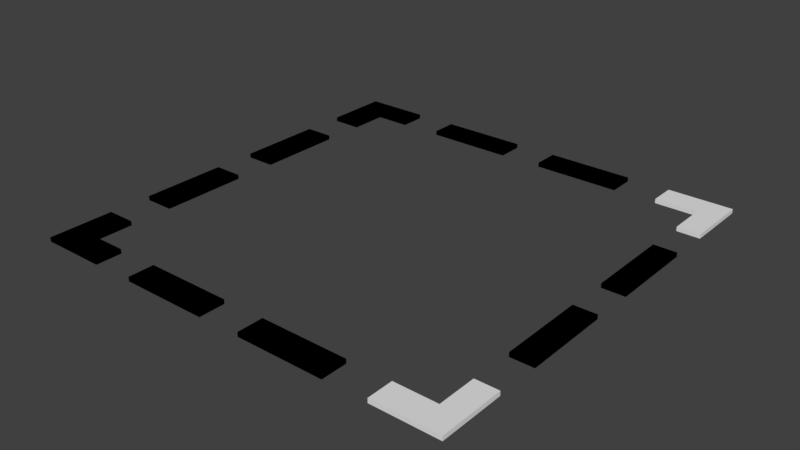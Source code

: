 # Source: FloorTile.blend  (saved by Blender 2.78.0; exported with 4.5.12 LTS)
import bpy
from mathutils import Matrix  # noqa: F401  (used for matrix-valued properties, if any)

bpy.ops.wm.read_factory_settings(use_empty=True)
scene = bpy.context.scene
scene.name = 'Scene'

# ---- collections
col_collection_1 = bpy.data.collections.new('Collection 1'); scene.collection.children.link(col_collection_1)

# ---- world
world_world = bpy.data.worlds.new('World'); scene.world = world_world
world_world.color = (0.05088, 0.05088, 0.05088)
world_world.use_sun_shadow = False
world_world.sun_shadow_jitter_overblur = 0.0
world_world.cycles.sampling_method = 'MANUAL'

# ---- meshes
me_cube_001 = bpy.data.meshes.new('Cube.001')
me_cube_001.from_pydata([(0.4471, -0.5, -1.49e-08), (0.4471, -0.5, 0.01), (0.4471, -0.44, -1.49e-08), (0.4471, -0.44, 0.01), (0.5, -0.5, -1.49e-08), (0.5, -0.5, 0.01), (0.5, -0.44, -1.49e-08), (0.5, -0.44, 0.01), (0.05, -0.5, -1.49e-08), (0.05, -0.5, 0.01), (0.05, -0.44, -1.49e-08), (0.05, -0.44, 0.01), (0.25, -0.5, -1.49e-08), (0.25, -0.5, 0.01), (0.25, -0.44, -1.49e-08), (0.25, -0.44, 0.01), (0.35, -0.5, -1.49e-08), (0.35, -0.5, 0.01), (0.35, -0.44, -1.49e-08), (0.35, -0.44, 0.01), (-0.25, -0.5, -1.49e-08), (-0.25, -0.5, 0.01), (-0.25, -0.44, -1.49e-08), (-0.25, -0.44, 0.01), (-0.05, -0.5, -1.49e-08), (-0.05, -0.5, 0.01), (-0.05, -0.44, -1.49e-08), (-0.05, -0.44, 0.01), (0.4471, -0.35, -1.49e-08), (0.4471, -0.35, 0.01), (0.5, -0.35, -1.49e-08), (0.5, -0.35, 0.01), (-0.5, -0.44, -1.49e-08), (-0.5, -0.44, 0.01), (-0.4329, -0.44, -1.49e-08), (-0.4329, -0.44, 0.01), (-0.5, -0.5, -1.49e-08), (-0.5, -0.5, 0.01), (-0.4329, -0.5, -1.49e-08), (-0.4329, -0.5, 0.01), (-0.5, -0.35, -1.49e-08), (-0.5, -0.35, 0.01), (-0.4329, -0.35, -1.49e-08), (-0.4329, -0.35, 0.01), (-0.35, -0.44, -1.49e-08), (-0.35, -0.44, 0.01), (-0.35, -0.5, -1.49e-08), (-0.35, -0.5, 0.01), (0.05, -0.5, -1.49e-08), (0.05, -0.5, 0.01), (0.05, -0.44, -1.49e-08), (0.05, -0.44, 0.01), (0.25, -0.5, -1.49e-08), (0.25, -0.5, 0.01), (0.25, -0.44, -1.49e-08), (0.25, -0.44, 0.01), (-0.25, -0.5, -1.49e-08), (-0.25, -0.5, 0.01), (-0.25, -0.44, -1.49e-08), (-0.25, -0.44, 0.01), (-0.05, -0.5, -1.49e-08), (-0.05, -0.5, 0.01), (-0.05, -0.44, -1.49e-08), (-0.05, -0.44, 0.01), (-0.5, -0.44, -1.49e-08), (-0.5, -0.44, 0.01), (-0.4329, -0.44, -1.49e-08), (-0.4329, -0.44, 0.01), (-0.5, -0.5, -1.49e-08), (-0.5, -0.5, 0.01), (-0.4329, -0.5, -1.49e-08), (-0.4329, -0.5, 0.01), (-0.5, -0.35, -1.49e-08), (-0.5, -0.35, 0.01), (-0.4329, -0.35, -1.49e-08), (-0.4329, -0.35, 0.01), (-0.35, -0.44, -1.49e-08), (-0.35, -0.44, 0.01), (-0.35, -0.5, -1.49e-08), (-0.35, -0.5, 0.01), (-0.5, -0.05, -1.49e-08), (-0.5, -0.05, 0.01), (-0.4329, -0.05, -1.49e-08), (-0.4329, -0.05, 0.01), (-0.5, -0.25, -1.49e-08), (-0.5, -0.25, 0.01), (-0.4329, -0.25, -1.49e-08), (-0.4329, -0.25, 0.01), (-0.5, 0.25, -1.49e-08), (-0.5, 0.25, 0.01), (-0.4329, 0.25, -1.49e-08), (-0.4329, 0.25, 0.01), (-0.5, 0.05, -1.49e-08), (-0.5, 0.05, 0.01), (-0.4329, 0.05, -1.49e-08), (-0.4329, 0.05, 0.01), (-0.5, -0.05, -1.49e-08), (-0.5, -0.05, 0.01), (-0.4329, -0.05, -1.49e-08), (-0.4329, -0.05, 0.01), (-0.5, -0.25, -1.49e-08), (-0.5, -0.25, 0.01), (-0.4329, -0.25, -1.49e-08), (-0.4329, -0.25, 0.01), (-0.5, 0.25, -1.49e-08), (-0.5, 0.25, 0.01), (-0.4329, 0.25, -1.49e-08), (-0.4329, 0.25, 0.01), (-0.5, 0.05, -1.49e-08), (-0.5, 0.05, 0.01), (-0.4329, 0.05, -1.49e-08), (-0.4329, 0.05, 0.01), (0.4471, -0.05, -1.49e-08), (0.4471, -0.05, 0.01), (0.5, -0.05, -1.49e-08), (0.5, -0.05, 0.01), (0.4471, -0.25, -1.49e-08), (0.4471, -0.25, 0.01), (0.5, -0.25, -1.49e-08), (0.5, -0.25, 0.01), (0.4471, 0.25, -1.49e-08), (0.4471, 0.25, 0.01), (0.5, 0.25, -1.49e-08), (0.5, 0.25, 0.01), (0.4471, 0.05, -1.49e-08), (0.4471, 0.05, 0.01), (0.5, 0.05, -1.49e-08), (0.5, 0.05, 0.01), (0.4471, -0.05, -1.49e-08), (0.4471, -0.05, 0.01), (0.5, -0.05, -1.49e-08), (0.5, -0.05, 0.01), (0.4471, -0.25, -1.49e-08), (0.4471, -0.25, 0.01), (0.5, -0.25, -1.49e-08), (0.5, -0.25, 0.01), (0.4471, 0.25, -1.49e-08), (0.4471, 0.25, 0.01), (0.5, 0.25, -1.49e-08), (0.5, 0.25, 0.01), (0.4471, 0.05, -1.49e-08), (0.4471, 0.05, 0.01), (0.5, 0.05, -1.49e-08), (0.5, 0.05, 0.01), (0.05, 0.44, -1.49e-08), (0.05, 0.44, 0.01), (0.05, 0.5, -1.49e-08), (0.05, 0.5, 0.01), (0.25, 0.44, -1.49e-08), (0.25, 0.44, 0.01), (0.25, 0.5, -1.49e-08), (0.25, 0.5, 0.01), (-0.25, 0.44, -1.49e-08), (-0.25, 0.44, 0.01), (-0.25, 0.5, -1.49e-08), (-0.25, 0.5, 0.01), (-0.05, 0.44, -1.49e-08), (-0.05, 0.44, 0.01), (-0.05, 0.5, -1.49e-08), (-0.05, 0.5, 0.01), (0.05, 0.44, -1.49e-08), (0.05, 0.44, 0.01), (0.05, 0.5, -1.49e-08), (0.05, 0.5, 0.01), (0.25, 0.44, -1.49e-08), (0.25, 0.44, 0.01), (0.25, 0.5, -1.49e-08), (0.25, 0.5, 0.01), (-0.25, 0.44, -1.49e-08), (-0.25, 0.44, 0.01), (-0.25, 0.5, -1.49e-08), (-0.25, 0.5, 0.01), (-0.05, 0.44, -1.49e-08), (-0.05, 0.44, 0.01), (-0.05, 0.5, -1.49e-08), (-0.05, 0.5, 0.01), (-0.4329, 0.5, -1.49e-08), (-0.4329, 0.5, 0.01), (-0.4329, 0.44, -1.49e-08), (-0.4329, 0.44, 0.01), (-0.5, 0.5, -1.49e-08), (-0.5, 0.5, 0.01), (-0.5, 0.44, -1.49e-08), (-0.5, 0.44, 0.01), (-0.35, 0.5, -1.49e-08), (-0.35, 0.5, 0.01), (-0.35, 0.44, -1.49e-08), (-0.35, 0.44, 0.01), (-0.4329, 0.35, -1.49e-08), (-0.4329, 0.35, 0.01), (-0.5, 0.35, -1.49e-08), (-0.5, 0.35, 0.01), (-0.4329, 0.5, -1.49e-08), (-0.4329, 0.5, 0.01), (-0.4329, 0.44, -1.49e-08), (-0.4329, 0.44, 0.01), (-0.5, 0.5, -1.49e-08), (-0.5, 0.5, 0.01), (-0.5, 0.44, -1.49e-08), (-0.5, 0.44, 0.01), (-0.35, 0.5, -1.49e-08), (-0.35, 0.5, 0.01), (-0.35, 0.44, -1.49e-08), (-0.35, 0.44, 0.01), (-0.4329, 0.35, -1.49e-08), (-0.4329, 0.35, 0.01), (-0.5, 0.35, -1.49e-08), (-0.5, 0.35, 0.01), (0.5, 0.44, -1.49e-08), (0.5, 0.44, 0.01), (0.4471, 0.44, -1.49e-08), (0.4471, 0.44, 0.01), (0.5, 0.5, -1.49e-08), (0.5, 0.5, 0.01), (0.4471, 0.5, -1.49e-08), (0.4471, 0.5, 0.01), (0.5, 0.35, -1.49e-08), (0.5, 0.35, 0.01), (0.4471, 0.35, -1.49e-08), (0.4471, 0.35, 0.01), (0.35, 0.44, -1.49e-08), (0.35, 0.44, 0.01), (0.35, 0.5, -1.49e-08), (0.35, 0.5, 0.01)], [], [(2, 0, 16, 18), (3, 7, 31, 29), (6, 7, 5, 4), (4, 5, 1, 0), (2, 6, 4, 0), (7, 3, 1, 5), (8, 9, 11, 10), (10, 11, 15, 14), (14, 15, 13, 12), (12, 13, 9, 8), (10, 14, 12, 8), (15, 11, 9, 13), (16, 17, 19, 18), (3, 2, 18, 19), (0, 1, 17, 16), (1, 3, 19, 17), (20, 21, 23, 22), (22, 23, 27, 26), (26, 27, 25, 24), (24, 25, 21, 20), (22, 26, 24, 20), (27, 23, 21, 25), (28, 29, 31, 30), (2, 3, 29, 28), (7, 6, 30, 31), (6, 2, 28, 30), (34, 32, 40, 42), (35, 39, 47, 45), (38, 39, 37, 36), (36, 37, 33, 32), (34, 38, 36, 32), (39, 35, 33, 37), (40, 41, 43, 42), (35, 34, 42, 43), (32, 33, 41, 40), (33, 35, 43, 41), (44, 45, 47, 46), (34, 35, 45, 44), (39, 38, 46, 47), (38, 34, 44, 46), (48, 49, 51, 50), (50, 51, 55, 54), (54, 55, 53, 52), (52, 53, 49, 48), (50, 54, 52, 48), (55, 51, 49, 53), (56, 57, 59, 58), (58, 59, 63, 62), (62, 63, 61, 60), (60, 61, 57, 56), (58, 62, 60, 56), (63, 59, 57, 61), (66, 64, 72, 74), (67, 71, 79, 77), (70, 71, 69, 68), (68, 69, 65, 64), (66, 70, 68, 64), (71, 67, 65, 69), (72, 73, 75, 74), (67, 66, 74, 75), (64, 65, 73, 72), (65, 67, 75, 73), (76, 77, 79, 78), (66, 67, 77, 76), (71, 70, 78, 79), (70, 66, 76, 78), (80, 81, 83, 82), (82, 83, 87, 86), (86, 87, 85, 84), (84, 85, 81, 80), (82, 86, 84, 80), (87, 83, 81, 85), (88, 89, 91, 90), (90, 91, 95, 94), (94, 95, 93, 92), (92, 93, 89, 88), (90, 94, 92, 88), (95, 91, 89, 93), (96, 97, 99, 98), (98, 99, 103, 102), (102, 103, 101, 100), (100, 101, 97, 96), (98, 102, 100, 96), (103, 99, 97, 101), (104, 105, 107, 106), (106, 107, 111, 110), (110, 111, 109, 108), (108, 109, 105, 104), (106, 110, 108, 104), (111, 107, 105, 109), (112, 113, 115, 114), (114, 115, 119, 118), (118, 119, 117, 116), (116, 117, 113, 112), (114, 118, 116, 112), (119, 115, 113, 117), (120, 121, 123, 122), (122, 123, 127, 126), (126, 127, 125, 124), (124, 125, 121, 120), (122, 126, 124, 120), (127, 123, 121, 125), (128, 129, 131, 130), (130, 131, 135, 134), (134, 135, 133, 132), (132, 133, 129, 128), (130, 134, 132, 128), (135, 131, 129, 133), (136, 137, 139, 138), (138, 139, 143, 142), (142, 143, 141, 140), (140, 141, 137, 136), (138, 142, 140, 136), (143, 139, 137, 141), (144, 145, 147, 146), (146, 147, 151, 150), (150, 151, 149, 148), (148, 149, 145, 144), (146, 150, 148, 144), (151, 147, 145, 149), (152, 153, 155, 154), (154, 155, 159, 158), (158, 159, 157, 156), (156, 157, 153, 152), (154, 158, 156, 152), (159, 155, 153, 157), (160, 161, 163, 162), (162, 163, 167, 166), (166, 167, 165, 164), (164, 165, 161, 160), (162, 166, 164, 160), (167, 163, 161, 165), (168, 169, 171, 170), (170, 171, 175, 174), (174, 175, 173, 172), (172, 173, 169, 168), (170, 174, 172, 168), (175, 171, 169, 173), (178, 176, 184, 186), (179, 183, 191, 189), (182, 183, 181, 180), (180, 181, 177, 176), (178, 182, 180, 176), (183, 179, 177, 181), (184, 185, 187, 186), (179, 178, 186, 187), (176, 177, 185, 184), (177, 179, 187, 185), (188, 189, 191, 190), (178, 179, 189, 188), (183, 182, 190, 191), (182, 178, 188, 190), (194, 192, 200, 202), (195, 199, 207, 205), (198, 199, 197, 196), (196, 197, 193, 192), (194, 198, 196, 192), (199, 195, 193, 197), (200, 201, 203, 202), (195, 194, 202, 203), (192, 193, 201, 200), (193, 195, 203, 201), (204, 205, 207, 206), (194, 195, 205, 204), (199, 198, 206, 207), (198, 194, 204, 206), (210, 208, 216, 218), (211, 215, 223, 221), (214, 215, 213, 212), (212, 213, 209, 208), (210, 214, 212, 208), (215, 211, 209, 213), (216, 217, 219, 218), (211, 210, 218, 219), (208, 209, 217, 216), (209, 211, 219, 217), (220, 221, 223, 222), (210, 211, 221, 220), (215, 214, 222, 223), (214, 210, 220, 222)])
_uv = me_cube_001.uv_layers.new(name='UVMap')
_uv.uv.foreach_set('vector', [0.1025, 0.5684, 0.1025, 0.6316, 1.888e-07, 0.6316, 1.888e-07, 0.5684, 0.4193, 0.2211, 0.4752, 0.2211, 0.4752, 0.3158, 0.4193, 0.3158, 0.6441, 0.06316, 0.6335, 0.06316, 0.6335, 0.0, 0.6441, 0.0, 0.6758, 0.0, 0.6863, 0.0, 0.6863, 0.05573, 0.6758, 0.05573, 0.1025, 0.5684, 0.1584, 0.5684, 0.1584, 0.6316, 0.1025, 0.6316, 0.4752, 0.2211, 0.4193, 0.2211, 0.4193, 0.1579, 0.4752, 0.1579, 0.8975, 0.06316, 0.887, 0.06316, 0.887, 0.0, 0.8975, 0.0, 0.7012, 1.0, 0.6907, 1.0, 0.6907, 0.7895, 0.7012, 0.7895, 0.7919, 0.1579, 0.7814, 0.1579, 0.7814, 0.09474, 0.7919, 0.09474, 0.5248, 1.0, 0.5143, 1.0, 0.5143, 0.7895, 0.5248, 0.7895, 0.7509, 0.3684, 0.7509, 0.5789, 0.6876, 0.5789, 0.6876, 0.3684, 0.8143, 0.3684, 0.8143, 0.1579, 0.8776, 0.1579, 0.8776, 0.3684, 0.03168, 0.9053, 0.02112, 0.9053, 0.02112, 0.8421, 0.03168, 0.8421, 0.7497, 0.1022, 0.7391, 0.1022, 0.7391, 0.0, 0.7497, 0.0, 0.6758, 0.05573, 0.6863, 0.05573, 0.6863, 0.1579, 0.6758, 0.1579, 0.4193, 0.1579, 0.4193, 0.2211, 0.3168, 0.2211, 0.3168, 0.1579, 0.813, 0.1579, 0.8025, 0.1579, 0.8025, 0.09474, 0.813, 0.09474, 0.4826, 0.7895, 0.4932, 0.7895, 0.4932, 1.0, 0.4826, 1.0, 0.8776, 0.8526, 0.8671, 0.8526, 0.8671, 0.7895, 0.8776, 0.7895, 0.5354, 1.0, 0.5248, 1.0, 0.5248, 0.7895, 0.5354, 0.7895, 0.7509, 0.7895, 0.7509, 0.5789, 0.8143, 0.5789, 0.8143, 0.7895, 0.8143, 0.1579, 0.8143, 0.3684, 0.7509, 0.3684, 0.7509, 0.1579, 0.07391, 0.8978, 0.06335, 0.8978, 0.06335, 0.8421, 0.07391, 0.8421, 0.7708, 0.09474, 0.7602, 0.09474, 0.7602, 0.0, 0.7708, 0.0, 0.6335, 0.06316, 0.6441, 0.06316, 0.6441, 0.1579, 0.6335, 0.1579, 0.1584, 0.5684, 0.1025, 0.5684, 0.1025, 0.4737, 0.1584, 0.4737, 0.2534, 0.2452, 0.2534, 0.3158, 0.1584, 0.3158, 0.1584, 0.2452, 0.4043, 0.4105, 0.4043, 0.4737, 0.3168, 0.4737, 0.3168, 0.4105, 0.6863, 0.08731, 0.6969, 0.08731, 0.6969, 0.1579, 0.6863, 0.1579, 0.7224, 0.9474, 0.7118, 0.9474, 0.7118, 0.8842, 0.7224, 0.8842, 0.2534, 0.2452, 0.3168, 0.2452, 0.3168, 0.3158, 0.2534, 0.3158, 0.4043, 0.4737, 0.4043, 0.4105, 0.4752, 0.4105, 0.4752, 0.4737, 0.8553, 0.1579, 0.8447, 0.1579, 0.8447, 0.08731, 0.8553, 0.08731, 0.7814, 0.0, 0.7919, 0.0, 0.7919, 0.09474, 0.7814, 0.09474, 0.7224, 0.8842, 0.7118, 0.8842, 0.7118, 0.7895, 0.7224, 0.7895, 0.4752, 0.4105, 0.4043, 0.4105, 0.4043, 0.3158, 0.4752, 0.3158, 0.02112, 0.9053, 0.01056, 0.9053, 0.01056, 0.8421, 0.02112, 0.8421, 0.8342, 0.0, 0.8447, 0.0, 0.8447, 0.08731, 0.8342, 0.08731, 0.6969, 0.08731, 0.6863, 0.08731, 0.6863, 0.0, 0.6969, 0.0, 0.3168, 0.2452, 0.2534, 0.2452, 0.2534, 0.1579, 0.3168, 0.1579, 0.8975, 0.1263, 0.887, 0.1263, 0.887, 0.06316, 0.8975, 0.06316, 0.6696, 1.0, 0.659, 1.0, 0.659, 0.7895, 0.6696, 0.7895, 0.7708, 0.1579, 0.7602, 0.1579, 0.7602, 0.09474, 0.7708, 0.09474, 0.5143, 1.0, 0.5037, 1.0, 0.5037, 0.7895, 0.5143, 0.7895, 0.7509, 0.1579, 0.7509, 0.3684, 0.6876, 0.3684, 0.6876, 0.1579, 0.1901, 0.8421, 0.1901, 0.6316, 0.2534, 0.6316, 0.2534, 0.8421, 0.846, 0.8526, 0.8354, 0.8526, 0.8354, 0.7895, 0.846, 0.7895, 0.4932, 0.7895, 0.5037, 0.7895, 0.5037, 1.0, 0.4932, 1.0, 0.8764, 0.1263, 0.8658, 0.1263, 0.8658, 0.06316, 0.8764, 0.06316, 0.546, 1.0, 0.5354, 1.0, 0.5354, 0.7895, 0.546, 0.7895, 2.203e-07, 0.8421, 1.888e-07, 0.6316, 0.06335, 0.6316, 0.06335, 0.8421, 0.8143, 0.3684, 0.8143, 0.5789, 0.7509, 0.5789, 0.7509, 0.3684, 0.09503, 0.4031, 0.09503, 0.4737, 0.0, 0.4737, 6.294e-08, 0.4031, 0.4043, 0.09474, 0.4043, 0.1579, 0.3168, 0.1579, 0.3168, 0.09474, 0.6969, 0.08731, 0.7075, 0.08731, 0.7075, 0.1579, 0.6969, 0.1579, 0.7329, 0.9474, 0.7224, 0.9474, 0.7224, 0.8842, 0.7329, 0.8842, 0.09503, 0.4031, 0.1584, 0.4031, 0.1584, 0.4737, 0.09503, 0.4737, 0.4043, 0.1579, 0.4043, 0.09474, 0.4752, 0.09474, 0.4752, 0.1579, 0.772, 0.8601, 0.7615, 0.8601, 0.7615, 0.7895, 0.772, 0.7895, 0.7708, 0.0, 0.7814, 0.0, 0.7814, 0.09474, 0.7708, 0.09474, 0.7329, 0.8842, 0.7224, 0.8842, 0.7224, 0.7895, 0.7329, 0.7895, 0.4752, 0.09474, 0.4043, 0.09474, 0.4043, 3.137e-08, 0.4752, 0.0, 0.01056, 0.9053, 1.967e-07, 0.9053, 1.888e-07, 0.8421, 0.01056, 0.8421, 0.8236, 0.0, 0.8342, 0.0, 0.8342, 0.08731, 0.8236, 0.08731, 0.7075, 0.08731, 0.6969, 0.08731, 0.6969, 0.0, 0.7075, 0.0, 0.1584, 0.4031, 0.09503, 0.4031, 0.09503, 0.3158, 0.1584, 0.3158, 0.8236, 0.08731, 0.8342, 0.08731, 0.8342, 0.1579, 0.8236, 0.1579, 0.3335, 0.6842, 0.323, 0.6842, 0.323, 0.4737, 0.3335, 0.4737, 0.7932, 0.8601, 0.7826, 0.8601, 0.7826, 0.7895, 0.7932, 0.7895, 0.7118, 1.0, 0.7012, 1.0, 0.7012, 0.7895, 0.7118, 0.7895, 0.4752, 0.4737, 0.4752, 0.6842, 0.4043, 0.6842, 0.4043, 0.4737, 0.6168, 0.1579, 0.6168, 0.3684, 0.546, 0.3684, 0.546, 0.1579, 0.8037, 0.8601, 0.7932, 0.8601, 0.7932, 0.7895, 0.8037, 0.7895, 0.9441, 0.5789, 0.9335, 0.5789, 0.9335, 0.3684, 0.9441, 0.3684, 0.7615, 0.8601, 0.7509, 0.8601, 0.7509, 0.7895, 0.7615, 0.7895, 1.0, 0.3684, 0.9894, 0.3684, 0.9894, 0.1579, 1.0, 0.1579, 0.6168, 0.5789, 0.6168, 0.3684, 0.6876, 0.3684, 0.6876, 0.5789, 0.4752, 0.3684, 0.4752, 0.1579, 0.546, 0.1579, 0.546, 0.3684, 0.8342, 0.08731, 0.8447, 0.08731, 0.8447, 0.1579, 0.8342, 0.1579, 0.9547, 0.5789, 0.9441, 0.5789, 0.9441, 0.3684, 0.9547, 0.3684, 0.7826, 0.8601, 0.772, 0.8601, 0.772, 0.7895, 0.7826, 0.7895, 0.6484, 1.0, 0.6379, 1.0, 0.6379, 0.7895, 0.6484, 0.7895, 0.4043, 0.4737, 0.4043, 0.6842, 0.3335, 0.6842, 0.3335, 0.4737, 0.6168, 0.3684, 0.6168, 0.5789, 0.546, 0.5789, 0.546, 0.3684, 0.8143, 0.8601, 0.8037, 0.8601, 0.8037, 0.7895, 0.8143, 0.7895, 0.3335, 0.8947, 0.323, 0.8947, 0.323, 0.6842, 0.3335, 0.6842, 0.7435, 0.8601, 0.7329, 0.8601, 0.7329, 0.7895, 0.7435, 0.7895, 0.9969, 0.5789, 0.9863, 0.5789, 0.9863, 0.3684, 0.9969, 0.3684, 0.6168, 0.3684, 0.6168, 0.1579, 0.6876, 0.1579, 0.6876, 0.3684, 0.4752, 0.5789, 0.4752, 0.3684, 0.546, 0.3684, 0.546, 0.5789, 0.09503, 0.8978, 0.08447, 0.8978, 0.08447, 0.8421, 0.09503, 0.8421, 0.9758, 0.5789, 0.9652, 0.5789, 0.9652, 0.3684, 0.9758, 0.3684, 0.1267, 0.8978, 0.1161, 0.8978, 0.1161, 0.8421, 0.1267, 0.8421, 0.6273, 1.0, 0.6168, 1.0, 0.6168, 0.7895, 0.6273, 0.7895, 0.9335, 0.1579, 0.9335, 0.3684, 0.8776, 0.3684, 0.8776, 0.1579, 0.982, 0.5789, 0.982, 0.7895, 0.9261, 0.7895, 0.9261, 0.5789, 0.7497, 0.1579, 0.7391, 0.1579, 0.7391, 0.1022, 0.7497, 0.1022, 0.4752, 0.8947, 0.4646, 0.8947, 0.4646, 0.6842, 0.4752, 0.6842, 0.0528, 0.8978, 0.04224, 0.8978, 0.04224, 0.8421, 0.0528, 0.8421, 0.5565, 0.7895, 0.5671, 0.7895, 0.5671, 1.0, 0.5565, 1.0, 0.8702, 0.7895, 0.8702, 0.5789, 0.9261, 0.5789, 0.9261, 0.7895, 0.8702, 0.5789, 0.8702, 0.7895, 0.8143, 0.7895, 0.8143, 0.5789, 0.08447, 0.8978, 0.07391, 0.8978, 0.07391, 0.8421, 0.08447, 0.8421, 0.9652, 0.5789, 0.9547, 0.5789, 0.9547, 0.3684, 0.9652, 0.3684, 0.1161, 0.8978, 0.1056, 0.8978, 0.1056, 0.8421, 0.1161, 0.8421, 0.6168, 1.0, 0.6062, 1.0, 0.6062, 0.7895, 0.6168, 0.7895, 0.9335, 0.3684, 0.9335, 0.5789, 0.8776, 0.5789, 0.8776, 0.3684, 0.9894, 0.1579, 0.9894, 0.3684, 0.9335, 0.3684, 0.9335, 0.1579, 0.7602, 0.1579, 0.7497, 0.1579, 0.7497, 0.1022, 0.7602, 0.1022, 0.4646, 0.8947, 0.454, 0.8947, 0.454, 0.6842, 0.4646, 0.6842, 0.1056, 0.8978, 0.09503, 0.8978, 0.09503, 0.8421, 0.1056, 0.8421, 0.5957, 0.7895, 0.6062, 0.7895, 0.6062, 1.0, 0.5957, 1.0, 0.3894, 0.8947, 0.3894, 0.6842, 0.4453, 0.6842, 0.4453, 0.8947, 0.3894, 0.6842, 0.3894, 0.8947, 0.3335, 0.8947, 0.3335, 0.6842, 0.8882, 0.8526, 0.8776, 0.8526, 0.8776, 0.7895, 0.8882, 0.7895, 0.9925, 0.7895, 0.982, 0.7895, 0.982, 0.5789, 0.9925, 0.5789, 0.8565, 0.8526, 0.846, 0.8526, 0.846, 0.7895, 0.8565, 0.7895, 0.5776, 1.0, 0.5671, 1.0, 0.5671, 0.7895, 0.5776, 0.7895, 0.1267, 0.6316, 0.1267, 0.8421, 0.06335, 0.8421, 0.06335, 0.6316, 0.546, 0.7895, 0.546, 0.5789, 0.6093, 0.5789, 0.6093, 0.7895, 0.887, 0.1263, 0.8764, 0.1263, 0.8764, 0.06316, 0.887, 0.06316, 0.6379, 1.0, 0.6273, 1.0, 0.6273, 0.7895, 0.6379, 0.7895, 0.8658, 0.1505, 0.8553, 0.1505, 0.8553, 0.08731, 0.8658, 0.08731, 0.6801, 1.0, 0.6696, 1.0, 0.6696, 0.7895, 0.6801, 0.7895, 0.4826, 0.7895, 0.4826, 0.5789, 0.546, 0.5789, 0.546, 0.7895, 0.3168, 0.6316, 0.3168, 0.8421, 0.2534, 0.8421, 0.2534, 0.6316, 0.8988, 0.8526, 0.8882, 0.8526, 0.8882, 0.7895, 0.8988, 0.7895, 0.9863, 0.5789, 0.9758, 0.5789, 0.9758, 0.3684, 0.9863, 0.3684, 0.8671, 0.8526, 0.8565, 0.8526, 0.8565, 0.7895, 0.8671, 0.7895, 0.5957, 1.0, 0.5851, 1.0, 0.5851, 0.7895, 0.5957, 0.7895, 0.8776, 0.3684, 0.8776, 0.5789, 0.8143, 0.5789, 0.8143, 0.3684, 0.6168, 0.7895, 0.6168, 0.5789, 0.6801, 0.5789, 0.6801, 0.7895, 0.887, 0.06316, 0.8764, 0.06316, 0.8764, 0.0, 0.887, 0.0, 0.5565, 1.0, 0.546, 1.0, 0.546, 0.7895, 0.5565, 0.7895, 0.8764, 0.06316, 0.8658, 0.06316, 0.8658, 0.0, 0.8764, 0.0, 0.6907, 1.0, 0.6801, 1.0, 0.6801, 0.7895, 0.6907, 0.7895, 0.6876, 0.7895, 0.6876, 0.5789, 0.7509, 0.5789, 0.7509, 0.7895, 0.1901, 0.6316, 0.1901, 0.8421, 0.1267, 0.8421, 0.1267, 0.6316, 0.246, 0.09474, 0.246, 0.1579, 0.1584, 0.1579, 0.1584, 0.09474, 0.246, 0.3789, 0.3168, 0.3789, 0.3168, 0.4737, 0.246, 0.4737, 0.718, 0.06316, 0.7075, 0.06316, 0.7075, 0.0, 0.718, 0.0, 0.6652, 0.0, 0.6758, 0.0, 0.6758, 0.07059, 0.6652, 0.07059, 0.246, 0.09474, 0.3168, 0.09474, 0.3168, 0.1579, 0.246, 0.1579, 0.3168, 0.3789, 0.246, 0.3789, 0.246, 0.3158, 0.3168, 0.3158, 0.7814, 0.1579, 0.7708, 0.1579, 0.7708, 0.09474, 0.7814, 0.09474, 0.8553, 0.0, 0.8658, 0.0, 0.8658, 0.08731, 0.8553, 0.08731, 0.6652, 0.07059, 0.6758, 0.07059, 0.6758, 0.1579, 0.6652, 0.1579, 0.246, 0.3158, 0.246, 0.3789, 0.1584, 0.3789, 0.1584, 0.3158, 0.8248, 0.8601, 0.8143, 0.8601, 0.8143, 0.7895, 0.8248, 0.7895, 0.8025, 0.0, 0.813, 0.0, 0.813, 0.09474, 0.8025, 0.09474, 0.7075, 0.06316, 0.718, 0.06316, 0.718, 0.1579, 0.7075, 0.1579, 0.3168, 0.09474, 0.246, 0.09474, 0.246, 0.0, 0.3168, 0.0, 0.08758, 0.09474, 0.08758, 0.1579, 0.0, 0.1579, 0.0, 0.09474, 0.08758, 0.2211, 0.1584, 0.2211, 0.1584, 0.3158, 0.08758, 0.3158, 0.7286, 0.06316, 0.718, 0.06316, 0.718, 0.0, 0.7286, 0.0, 0.6547, 0.0, 0.6652, 0.0, 0.6652, 0.07059, 0.6547, 0.07059, 0.08758, 0.09474, 0.1584, 0.09474, 0.1584, 0.1579, 0.08758, 0.1579, 0.1584, 0.2211, 0.08758, 0.2211, 0.08758, 0.1579, 0.1584, 0.1579, 0.8025, 0.1579, 0.7919, 0.1579, 0.7919, 0.09474, 0.8025, 0.09474, 0.8447, 0.0, 0.8553, 0.0, 0.8553, 0.08731, 0.8447, 0.08731, 0.6547, 0.07059, 0.6652, 0.07059, 0.6652, 0.1579, 0.6547, 0.1579, 0.08758, 0.1579, 0.08758, 0.2211, 0.0, 0.2211, 0.0, 0.1579, 0.8354, 0.8601, 0.8248, 0.8601, 0.8248, 0.7895, 0.8354, 0.7895, 0.813, 0.0, 0.8236, 0.0, 0.8236, 0.09474, 0.813, 0.09474, 0.718, 0.06316, 0.7286, 0.06316, 0.7286, 0.1579, 0.718, 0.1579, 0.1584, 0.09474, 0.08758, 0.09474, 0.08758, 0.0, 0.1584, 0.0, 0.2534, 0.5759, 0.2534, 0.6316, 0.1584, 0.6316, 0.1584, 0.5759, 0.5776, 0.09474, 0.5776, 0.1579, 0.4752, 0.1579, 0.4752, 0.09474, 0.6547, 0.05573, 0.6441, 0.05573, 0.6441, 0.0, 0.6547, 0.0, 0.7286, 0.0, 0.7391, 0.0, 0.7391, 0.06316, 0.7286, 0.06316, 0.2534, 0.5759, 0.3168, 0.5759, 0.3168, 0.6316, 0.2534, 0.6316, 0.5776, 0.1579, 0.5776, 0.09474, 0.6335, 0.09474, 0.6335, 0.1579, 0.04224, 0.8978, 0.03168, 0.8978, 0.03168, 0.8421, 0.04224, 0.8421, 0.8025, 0.09474, 0.7919, 0.09474, 0.7919, 0.0, 0.8025, 0.0, 0.7286, 0.06316, 0.7391, 0.06316, 0.7391, 0.1579, 0.7286, 0.1579, 0.6335, 0.09474, 0.5776, 0.09474, 0.5776, 0.0, 0.6335, 0.0, 0.8236, 0.1579, 0.813, 0.1579, 0.813, 0.09474, 0.8236, 0.09474, 0.7602, 0.1022, 0.7497, 0.1022, 0.7497, 0.0, 0.7602, 0.0, 0.6441, 0.05573, 0.6547, 0.05573, 0.6547, 0.1579, 0.6441, 0.1579, 0.3168, 0.5759, 0.2534, 0.5759, 0.2534, 0.4737, 0.3168, 0.4737])
me_cube_001.use_remesh_preserve_volume = False
me_cube_001.use_remesh_preserve_attributes = False
me_cube_001.use_mirror_vertex_groups = False
me_cube_001.update()

# ---- objects
ob_cube_001 = bpy.data.objects.new('Cube.001', me_cube_001)

# ---- transforms, parenting, visibility, modifiers, constraints
ob_cube_001.location = (0.0, 0.0, 0.0)
ob_cube_001.lineart.crease_threshold = 0.0

# ---- collection membership
col_collection_1.objects.link(ob_cube_001)

# ---- scene / render settings (as saved in the file)
scene.frame_start = 1; scene.frame_end = 250; scene.frame_set(1)
scene.render.engine = 'BLENDER_EEVEE_NEXT'
scene.render.resolution_percentage = 50
scene.render.dither_intensity = 0.0
scene.cycles.use_denoising = False
scene.cycles.samples = 128
scene.cycles.sampling_pattern = 'TABULATED_SOBOL'
scene.cycles.light_sampling_threshold = 0.0
scene.cycles.use_adaptive_sampling = False
scene.cycles.use_light_tree = False
scene.cycles.blur_glossy = 0.0
scene.cycles.sample_clamp_indirect = 0.0
scene.view_settings.view_transform = 'Standard'
bpy.context.view_layer.update()

# ---- added for rendering (the .blend has no active camera and no usable light): camera, sun
cam_auto = bpy.data.cameras.new('AutoCamera')
cam_auto.lens = 50.0
cam_auto.sensor_width = 36.0
cam_auto.clip_end = 1000.0
ob_auto_camera = bpy.data.objects.new('AutoCamera', cam_auto)
scene.collection.objects.link(ob_auto_camera)
ob_auto_camera.location = (1.3085, -1.5702, 1.0518)
ob_auto_camera.rotation_euler = (1.09748, -7.21219e-08, 0.694738)
scene.camera = ob_auto_camera
light_auto_sun = bpy.data.lights.new('AutoSun', 'SUN')
light_auto_sun.energy = 3.0
light_auto_sun.angle = 0.0523599
ob_auto_sun = bpy.data.objects.new('AutoSun', light_auto_sun)
scene.collection.objects.link(ob_auto_sun)
ob_auto_sun.rotation_euler = (0.872665, 0.174533, 0.523599)
bpy.context.view_layer.update()
